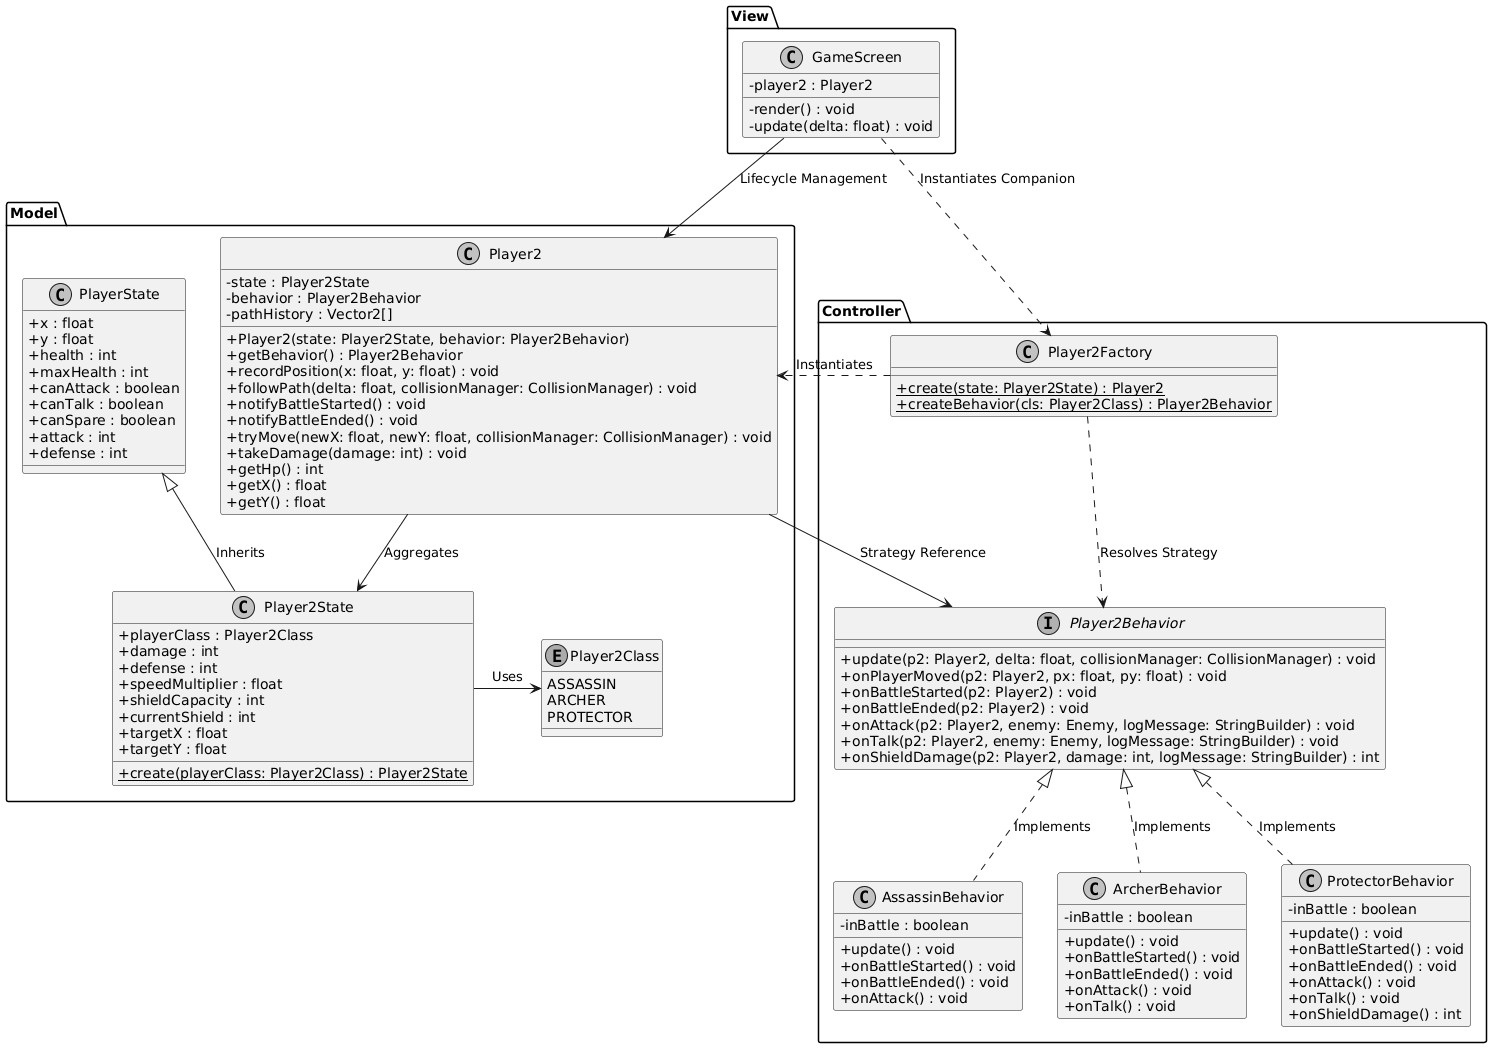

The diagram above was rendered by PlantUML. Its source (embedded in the PNG):
@startuml
skinparam classAttributeIconSize 0
skinparam shadowing false
skinparam monochrome true

package "Model" {
    class PlayerState {
        +x : float
        +y : float
        +health : int
        +maxHealth : int
        +canAttack : boolean
        +canTalk : boolean
        +canSpare : boolean
        +attack : int
        +defense : int
    }

    class Player2State {
        +playerClass : Player2Class
        +damage : int
        +defense : int
        +speedMultiplier : float
        +shieldCapacity : int
        +currentShield : int
        +targetX : float
        +targetY : float
        {static} +create(playerClass: Player2Class) : Player2State
    }

    enum Player2Class {
        ASSASSIN
        ARCHER
        PROTECTOR
    }

    class Player2 {
        -state : Player2State
        -behavior : Player2Behavior
        -pathHistory : Vector2[]
        +Player2(state: Player2State, behavior: Player2Behavior)
        +getBehavior() : Player2Behavior
        +recordPosition(x: float, y: float) : void
        +followPath(delta: float, collisionManager: CollisionManager) : void
        +notifyBattleStarted() : void
        +notifyBattleEnded() : void
        +tryMove(newX: float, newY: float, collisionManager: CollisionManager) : void
        +takeDamage(damage: int) : void
        +getHp() : int
        +getX() : float
        +getY() : float
    }
}

package "Controller" {
    interface Player2Behavior {
        +update(p2: Player2, delta: float, collisionManager: CollisionManager) : void
        +onPlayerMoved(p2: Player2, px: float, py: float) : void
        +onBattleStarted(p2: Player2) : void
        +onBattleEnded(p2: Player2) : void
        +onAttack(p2: Player2, enemy: Enemy, logMessage: StringBuilder) : void
        +onTalk(p2: Player2, enemy: Enemy, logMessage: StringBuilder) : void
        +onShieldDamage(p2: Player2, damage: int, logMessage: StringBuilder) : int
    }

    class AssassinBehavior {
        -inBattle : boolean
        +update() : void
        +onBattleStarted() : void
        +onBattleEnded() : void
        +onAttack() : void
    }

    class ArcherBehavior {
        -inBattle : boolean
        +update() : void
        +onBattleStarted() : void
        +onBattleEnded() : void
        +onAttack() : void
        +onTalk() : void
    }

    class ProtectorBehavior {
        -inBattle : boolean
        +update() : void
        +onBattleStarted() : void
        +onBattleEnded() : void
        +onAttack() : void
        +onTalk() : void
        +onShieldDamage() : int
    }

    class Player2Factory {
        {static} +create(state: Player2State) : Player2
        {static} +createBehavior(cls: Player2Class) : Player2Behavior
    }
}

package "View" {
    class GameScreen {
        -player2 : Player2
        -render() : void
        -update(delta: float) : void
    }
}

' Relationships
Player2State -up-|> PlayerState : Inherits
Player2State -right-> Player2Class : Uses
Player2 --> Player2State : Aggregates
Player2 --> Player2Behavior : Strategy Reference
Player2Factory ..> Player2 : Instantiates
Player2Factory ..> Player2Behavior : Resolves Strategy
AssassinBehavior .up.|> Player2Behavior : Implements
ArcherBehavior .up.|> Player2Behavior : Implements
ProtectorBehavior .up.|> Player2Behavior : Implements
GameScreen --> Player2 : Lifecycle Management
GameScreen ..> Player2Factory : Instantiates Companion
@enduml